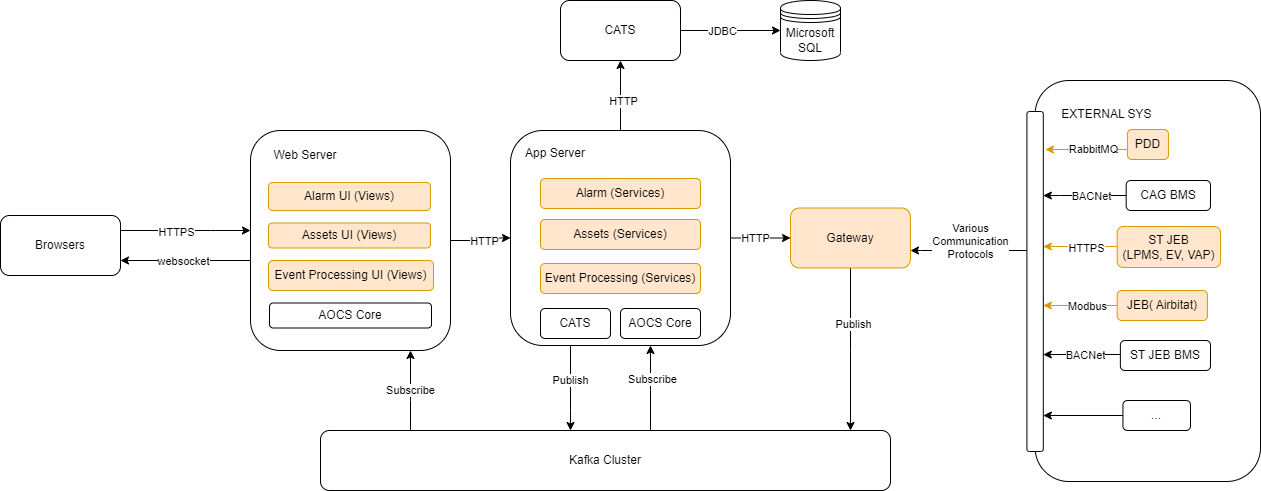

The diagram above was exported from draw.io. Its source (the exported page's mxGraphModel, read from the mxfile embedded in the PNG):
<mxGraphModel dx="2284" dy="699" grid="1" gridSize="10" guides="1" tooltips="1" connect="1" arrows="1" fold="1" page="1" pageScale="1" pageWidth="850" pageHeight="1100" math="0" shadow="0">
  <root>
    <mxCell id="0" />
    <mxCell id="1" parent="0" />
    <mxCell id="2" style="edgeStyle=orthogonalEdgeStyle;rounded=0;orthogonalLoop=1;jettySize=auto;html=1;" edge="1" source="4" target="29" parent="1">
      <mxGeometry relative="1" as="geometry">
        <Array as="points">
          <mxPoint x="460" y="790" />
          <mxPoint x="460" y="790" />
        </Array>
      </mxGeometry>
    </mxCell>
    <mxCell id="3" value="JDBC" style="edgeLabel;html=1;align=center;verticalAlign=middle;resizable=0;points=[];" vertex="1" connectable="0" parent="2">
      <mxGeometry x="-0.1856" relative="1" as="geometry">
        <mxPoint as="offset" />
      </mxGeometry>
    </mxCell>
    <mxCell id="4" value="CATS" style="rounded=1;whiteSpace=wrap;html=1;" vertex="1" parent="1">
      <mxGeometry x="290" y="760" width="120" height="60" as="geometry" />
    </mxCell>
    <mxCell id="5" style="edgeStyle=orthogonalEdgeStyle;rounded=0;orthogonalLoop=1;jettySize=auto;html=1;" edge="1" source="11" target="23" parent="1">
      <mxGeometry relative="1" as="geometry">
        <Array as="points">
          <mxPoint x="300" y="1170" />
          <mxPoint x="300" y="1170" />
        </Array>
      </mxGeometry>
    </mxCell>
    <mxCell id="6" value="Publish" style="edgeLabel;html=1;align=center;verticalAlign=middle;resizable=0;points=[];" vertex="1" connectable="0" parent="5">
      <mxGeometry x="-0.1888" y="-1" relative="1" as="geometry">
        <mxPoint as="offset" />
      </mxGeometry>
    </mxCell>
    <mxCell id="7" style="edgeStyle=orthogonalEdgeStyle;rounded=0;orthogonalLoop=1;jettySize=auto;html=1;" edge="1" source="11" target="4" parent="1">
      <mxGeometry relative="1" as="geometry" />
    </mxCell>
    <mxCell id="8" value="HTTP" style="edgeLabel;html=1;align=center;verticalAlign=middle;resizable=0;points=[];" vertex="1" connectable="0" parent="7">
      <mxGeometry x="-0.1455" y="-2" relative="1" as="geometry">
        <mxPoint as="offset" />
      </mxGeometry>
    </mxCell>
    <mxCell id="9" style="edgeStyle=orthogonalEdgeStyle;rounded=0;orthogonalLoop=1;jettySize=auto;html=1;" edge="1" source="11" target="14" parent="1">
      <mxGeometry relative="1" as="geometry" />
    </mxCell>
    <mxCell id="10" value="HTTP" style="edgeLabel;html=1;align=center;verticalAlign=middle;resizable=0;points=[];" vertex="1" connectable="0" parent="9">
      <mxGeometry x="-0.2107" relative="1" as="geometry">
        <mxPoint as="offset" />
      </mxGeometry>
    </mxCell>
    <mxCell id="11" value="" style="rounded=1;whiteSpace=wrap;html=1;" vertex="1" parent="1">
      <mxGeometry x="240" y="890" width="220" height="215" as="geometry" />
    </mxCell>
    <mxCell id="12" style="edgeStyle=orthogonalEdgeStyle;rounded=0;orthogonalLoop=1;jettySize=auto;html=1;" edge="1" source="14" target="23" parent="1">
      <mxGeometry relative="1" as="geometry">
        <Array as="points">
          <mxPoint x="580" y="1110" />
          <mxPoint x="580" y="1110" />
        </Array>
      </mxGeometry>
    </mxCell>
    <mxCell id="13" value="Publish" style="edgeLabel;html=1;align=center;verticalAlign=middle;resizable=0;points=[];" vertex="1" connectable="0" parent="12">
      <mxGeometry x="-0.3095" y="2" relative="1" as="geometry">
        <mxPoint as="offset" />
      </mxGeometry>
    </mxCell>
    <mxCell id="14" value="Gateway" style="rounded=1;whiteSpace=wrap;html=1;fillColor=#ffe6cc;strokeColor=#d79b00;" vertex="1" parent="1">
      <mxGeometry x="520" y="967.5" width="120" height="60" as="geometry" />
    </mxCell>
    <mxCell id="15" style="edgeStyle=orthogonalEdgeStyle;rounded=0;orthogonalLoop=1;jettySize=auto;html=1;" edge="1" source="19" target="28" parent="1">
      <mxGeometry relative="1" as="geometry">
        <Array as="points">
          <mxPoint x="-90" y="1020" />
          <mxPoint x="-90" y="1020" />
        </Array>
        <mxPoint x="-40" y="970" as="sourcePoint" />
      </mxGeometry>
    </mxCell>
    <mxCell id="16" value="websocket" style="edgeLabel;html=1;align=center;verticalAlign=middle;resizable=0;points=[];" vertex="1" connectable="0" parent="15">
      <mxGeometry x="0.2145" y="1" relative="1" as="geometry">
        <mxPoint x="11" y="-1" as="offset" />
      </mxGeometry>
    </mxCell>
    <mxCell id="17" style="edgeStyle=orthogonalEdgeStyle;rounded=0;orthogonalLoop=1;jettySize=auto;html=1;" edge="1" source="19" target="11" parent="1">
      <mxGeometry relative="1" as="geometry" />
    </mxCell>
    <mxCell id="18" value="HTTP" style="edgeLabel;html=1;align=center;verticalAlign=middle;resizable=0;points=[];" vertex="1" connectable="0" parent="17">
      <mxGeometry x="-0.2655" y="-1" relative="1" as="geometry">
        <mxPoint x="10" y="-1" as="offset" />
      </mxGeometry>
    </mxCell>
    <mxCell id="19" value="" style="rounded=1;whiteSpace=wrap;html=1;" vertex="1" parent="1">
      <mxGeometry x="-20" y="890" width="200" height="220" as="geometry" />
    </mxCell>
    <mxCell id="20" value="Subscribe" style="edgeStyle=orthogonalEdgeStyle;rounded=0;orthogonalLoop=1;jettySize=auto;html=1;" edge="1" source="23" target="19" parent="1">
      <mxGeometry relative="1" as="geometry">
        <Array as="points">
          <mxPoint x="140" y="1160" />
          <mxPoint x="140" y="1160" />
        </Array>
      </mxGeometry>
    </mxCell>
    <mxCell id="21" style="edgeStyle=orthogonalEdgeStyle;rounded=0;orthogonalLoop=1;jettySize=auto;html=1;" edge="1" source="23" target="11" parent="1">
      <mxGeometry relative="1" as="geometry">
        <Array as="points">
          <mxPoint x="380" y="1150" />
          <mxPoint x="380" y="1150" />
        </Array>
      </mxGeometry>
    </mxCell>
    <mxCell id="22" value="Subscribe" style="edgeLabel;html=1;align=center;verticalAlign=middle;resizable=0;points=[];" vertex="1" connectable="0" parent="21">
      <mxGeometry x="0.2233" y="-1" relative="1" as="geometry">
        <mxPoint as="offset" />
      </mxGeometry>
    </mxCell>
    <mxCell id="23" value="Kafka Cluster" style="rounded=1;whiteSpace=wrap;html=1;" vertex="1" parent="1">
      <mxGeometry x="50" y="1190" width="570" height="60" as="geometry" />
    </mxCell>
    <mxCell id="24" style="edgeStyle=orthogonalEdgeStyle;rounded=0;orthogonalLoop=1;jettySize=auto;html=1;" edge="1" source="32" target="14" parent="1">
      <mxGeometry relative="1" as="geometry">
        <Array as="points">
          <mxPoint x="650" y="1010" />
          <mxPoint x="650" y="1010" />
        </Array>
      </mxGeometry>
    </mxCell>
    <mxCell id="25" value="Various&lt;br&gt;Communication&lt;br&gt;Protocols" style="edgeLabel;html=1;align=center;verticalAlign=middle;resizable=0;points=[];" vertex="1" connectable="0" parent="24">
      <mxGeometry x="0.1557" y="1" relative="1" as="geometry">
        <mxPoint x="10" y="-11" as="offset" />
      </mxGeometry>
    </mxCell>
    <mxCell id="26" style="edgeStyle=orthogonalEdgeStyle;rounded=0;orthogonalLoop=1;jettySize=auto;html=1;" edge="1" source="28" target="19" parent="1">
      <mxGeometry relative="1" as="geometry">
        <Array as="points">
          <mxPoint x="-60" y="990" />
          <mxPoint x="-60" y="990" />
        </Array>
        <mxPoint x="-40" y="1000" as="targetPoint" />
      </mxGeometry>
    </mxCell>
    <mxCell id="27" value="HTTPS" style="edgeLabel;html=1;align=center;verticalAlign=middle;resizable=0;points=[];" vertex="1" connectable="0" parent="26">
      <mxGeometry x="-0.1552" y="-1" relative="1" as="geometry">
        <mxPoint as="offset" />
      </mxGeometry>
    </mxCell>
    <mxCell id="28" value="Browsers" style="rounded=1;whiteSpace=wrap;html=1;" vertex="1" parent="1">
      <mxGeometry x="-270" y="975" width="120" height="60" as="geometry" />
    </mxCell>
    <mxCell id="29" value="Microsoft SQL" style="shape=datastore;whiteSpace=wrap;html=1;" vertex="1" parent="1">
      <mxGeometry x="510" y="760" width="60" height="60" as="geometry" />
    </mxCell>
    <mxCell id="30" value="" style="rounded=1;whiteSpace=wrap;html=1;" vertex="1" parent="1">
      <mxGeometry x="764.62" y="840" width="225.38" height="401" as="geometry" />
    </mxCell>
    <mxCell id="31" value="EXTERNAL SYS" style="text;html=1;strokeColor=none;fillColor=none;align=center;verticalAlign=middle;whiteSpace=wrap;rounded=0;" vertex="1" parent="1">
      <mxGeometry x="776.93" y="859" width="118.97" height="30" as="geometry" />
    </mxCell>
    <mxCell id="32" value="" style="rounded=1;whiteSpace=wrap;html=1;" vertex="1" parent="1">
      <mxGeometry x="756.41" y="871" width="16.41" height="340" as="geometry" />
    </mxCell>
    <mxCell id="33" style="edgeStyle=orthogonalEdgeStyle;rounded=0;orthogonalLoop=1;jettySize=auto;html=1;fillColor=#ffe6cc;strokeColor=#d79b00;" edge="1" parent="1">
      <mxGeometry relative="1" as="geometry">
        <Array as="points">
          <mxPoint x="824.111282051282" y="909" />
          <mxPoint x="824.111282051282" y="909" />
        </Array>
        <mxPoint x="856.9317948717949" y="909.0000000000002" as="sourcePoint" />
        <mxPoint x="774.8799999999997" y="909.0000000000002" as="targetPoint" />
      </mxGeometry>
    </mxCell>
    <mxCell id="34" value="RabbitMQ" style="edgeLabel;html=1;align=center;verticalAlign=middle;resizable=0;points=[];" vertex="1" connectable="0" parent="33">
      <mxGeometry x="-0.18" y="-1" relative="1" as="geometry">
        <mxPoint as="offset" />
      </mxGeometry>
    </mxCell>
    <mxCell id="35" style="edgeStyle=orthogonalEdgeStyle;rounded=0;orthogonalLoop=1;jettySize=auto;html=1;" edge="1" source="37" parent="1">
      <mxGeometry relative="1" as="geometry">
        <mxPoint x="772.8205128205128" y="1114.0344827586207" as="targetPoint" />
        <Array as="points">
          <mxPoint x="797.4358974358975" y="1114" />
          <mxPoint x="797.4358974358975" y="1114" />
        </Array>
      </mxGeometry>
    </mxCell>
    <mxCell id="36" value="BACNet" style="edgeLabel;html=1;align=center;verticalAlign=middle;resizable=0;points=[];" vertex="1" connectable="0" parent="35">
      <mxGeometry x="-0.0853" relative="1" as="geometry">
        <mxPoint as="offset" />
      </mxGeometry>
    </mxCell>
    <mxCell id="37" value="ST JEB BMS" style="rounded=1;whiteSpace=wrap;html=1;" vertex="1" parent="1">
      <mxGeometry x="849.87" y="1100" width="90.13" height="30" as="geometry" />
    </mxCell>
    <mxCell id="38" style="edgeStyle=orthogonalEdgeStyle;rounded=0;orthogonalLoop=1;jettySize=auto;html=1;fillColor=#ffe6cc;strokeColor=#d79b00;" edge="1" parent="1">
      <mxGeometry relative="1" as="geometry">
        <mxPoint x="772.8205128205128" y="1006.0344827586207" as="targetPoint" />
        <Array as="points">
          <mxPoint x="797.4358974358975" y="1006" />
          <mxPoint x="797.4358974358975" y="1006" />
        </Array>
        <mxPoint x="846.6700000000001" y="1006.0434782608697" as="sourcePoint" />
      </mxGeometry>
    </mxCell>
    <mxCell id="39" value="HTTPS" style="edgeLabel;html=1;align=center;verticalAlign=middle;resizable=0;points=[];" vertex="1" connectable="0" parent="38">
      <mxGeometry x="-0.1487" y="1" relative="1" as="geometry">
        <mxPoint as="offset" />
      </mxGeometry>
    </mxCell>
    <mxCell id="40" value="PDD" style="rounded=1;whiteSpace=wrap;html=1;fillColor=#ffe6cc;strokeColor=#d79b00;" vertex="1" parent="1">
      <mxGeometry x="856.9317948717949" y="889" width="41.025641025641015" height="30" as="geometry" />
    </mxCell>
    <mxCell id="41" value="ST JEB&lt;br&gt;(LPMS, EV, VAP)" style="rounded=1;whiteSpace=wrap;html=1;fillColor=#ffe6cc;strokeColor=#d79b00;" vertex="1" parent="1">
      <mxGeometry x="846.67" y="986" width="103.33" height="41" as="geometry" />
    </mxCell>
    <mxCell id="42" style="edgeStyle=orthogonalEdgeStyle;rounded=0;orthogonalLoop=1;jettySize=auto;html=1;" edge="1" source="44" parent="1">
      <mxGeometry relative="1" as="geometry">
        <Array as="points">
          <mxPoint x="789.2307692307693" y="955" />
          <mxPoint x="789.2307692307693" y="955" />
        </Array>
        <mxPoint x="772.8199999999997" y="955.0434782608697" as="targetPoint" />
      </mxGeometry>
    </mxCell>
    <mxCell id="43" value="BACNet" style="edgeLabel;html=1;align=center;verticalAlign=middle;resizable=0;points=[];" vertex="1" connectable="0" parent="42">
      <mxGeometry x="0.2345" y="1" relative="1" as="geometry">
        <mxPoint x="16" y="-1" as="offset" />
      </mxGeometry>
    </mxCell>
    <mxCell id="44" value="CAG BMS" style="rounded=1;whiteSpace=wrap;html=1;" vertex="1" parent="1">
      <mxGeometry x="855.67" y="940" width="84.33" height="30" as="geometry" />
    </mxCell>
    <mxCell id="45" style="edgeStyle=orthogonalEdgeStyle;rounded=0;orthogonalLoop=1;jettySize=auto;html=1;fillColor=#ffe6cc;strokeColor=#d79b00;" edge="1" source="47" parent="1">
      <mxGeometry relative="1" as="geometry">
        <Array as="points">
          <mxPoint x="789.2307692307693" y="1065" />
          <mxPoint x="789.2307692307693" y="1065" />
        </Array>
        <mxPoint x="772.8199999999997" y="1065.0434782608697" as="targetPoint" />
      </mxGeometry>
    </mxCell>
    <mxCell id="46" value="Modbus" style="edgeLabel;html=1;align=center;verticalAlign=middle;resizable=0;points=[];" vertex="1" connectable="0" parent="45">
      <mxGeometry x="0.2345" y="1" relative="1" as="geometry">
        <mxPoint x="16" y="-1" as="offset" />
      </mxGeometry>
    </mxCell>
    <mxCell id="47" value="JEB(&amp;nbsp;Airbitat)" style="rounded=1;whiteSpace=wrap;html=1;fillColor=#ffe6cc;strokeColor=#d79b00;" vertex="1" parent="1">
      <mxGeometry x="846.6666666666666" y="1050" width="90.25641025641025" height="30" as="geometry" />
    </mxCell>
    <mxCell id="48" style="edgeStyle=orthogonalEdgeStyle;rounded=0;orthogonalLoop=1;jettySize=auto;html=1;" edge="1" source="49" target="32" parent="1">
      <mxGeometry relative="1" as="geometry">
        <Array as="points">
          <mxPoint x="780" y="1175" />
          <mxPoint x="780" y="1175" />
        </Array>
      </mxGeometry>
    </mxCell>
    <mxCell id="49" value="..." style="rounded=1;whiteSpace=wrap;html=1;" vertex="1" parent="1">
      <mxGeometry x="852.44" y="1160" width="67.56" height="30" as="geometry" />
    </mxCell>
    <mxCell id="50" value="App Server" style="text;html=1;strokeColor=none;fillColor=none;align=center;verticalAlign=middle;whiteSpace=wrap;rounded=0;" vertex="1" parent="1">
      <mxGeometry x="240" y="898" width="90" height="30" as="geometry" />
    </mxCell>
    <mxCell id="51" value="AOCS Core" style="rounded=1;whiteSpace=wrap;html=1;" vertex="1" parent="1">
      <mxGeometry x="350" y="1068" width="80" height="30" as="geometry" />
    </mxCell>
    <mxCell id="52" value="Assets (Services)" style="rounded=1;whiteSpace=wrap;html=1;fillColor=#ffe6cc;strokeColor=#d79b00;" vertex="1" parent="1">
      <mxGeometry x="270" y="979" width="160" height="30" as="geometry" />
    </mxCell>
    <mxCell id="53" value="Alarm (Services)" style="rounded=1;whiteSpace=wrap;html=1;fillColor=#ffe6cc;strokeColor=#d79b00;" vertex="1" parent="1">
      <mxGeometry x="270" y="938" width="160" height="30" as="geometry" />
    </mxCell>
    <mxCell id="54" value="Event Processing (Services)" style="rounded=1;whiteSpace=wrap;html=1;fillColor=#ffe6cc;strokeColor=#d79b00;" vertex="1" parent="1">
      <mxGeometry x="270" y="1023" width="160" height="30" as="geometry" />
    </mxCell>
    <mxCell id="55" value="Web Server" style="text;html=1;strokeColor=none;fillColor=none;align=center;verticalAlign=middle;whiteSpace=wrap;rounded=0;" vertex="1" parent="1">
      <mxGeometry x="-10" y="900" width="90" height="30" as="geometry" />
    </mxCell>
    <mxCell id="56" value="Alarm&amp;nbsp;UI (Views)" style="rounded=1;whiteSpace=wrap;html=1;fillColor=#ffe6cc;strokeColor=#d79b00;" vertex="1" parent="1">
      <mxGeometry x="-2" y="942" width="162" height="28" as="geometry" />
    </mxCell>
    <mxCell id="57" value="Assets&amp;nbsp;UI (Views)" style="rounded=1;whiteSpace=wrap;html=1;fillColor=#ffe6cc;strokeColor=#d79b00;" vertex="1" parent="1">
      <mxGeometry x="-2" y="982.5" width="162" height="25" as="geometry" />
    </mxCell>
    <mxCell id="58" value="Event Processing UI (Views)" style="rounded=1;whiteSpace=wrap;html=1;fillColor=#ffe6cc;strokeColor=#d79b00;" vertex="1" parent="1">
      <mxGeometry x="-2" y="1020" width="165" height="30" as="geometry" />
    </mxCell>
    <mxCell id="59" value="AOCS Core" style="rounded=1;whiteSpace=wrap;html=1;" vertex="1" parent="1">
      <mxGeometry x="-1" y="1062.5" width="162" height="25" as="geometry" />
    </mxCell>
    <mxCell id="60" value="CATS" style="rounded=1;whiteSpace=wrap;html=1;" vertex="1" parent="1">
      <mxGeometry x="270" y="1068" width="70" height="30" as="geometry" />
    </mxCell>
  </root>
</mxGraphModel>